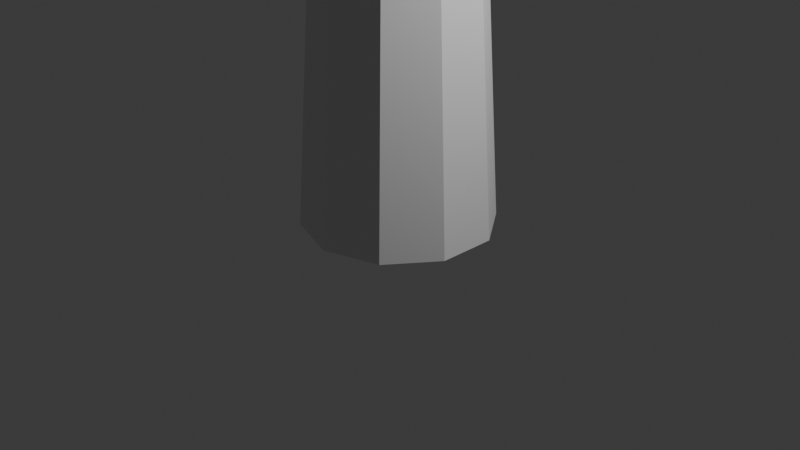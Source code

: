# Source: pepperminttreebase.blend  (saved by Blender 4.0.36; exported with 4.5.12 LTS)
import bpy
from mathutils import Matrix  # noqa: F401  (used for matrix-valued properties, if any)

bpy.ops.wm.read_factory_settings(use_empty=True)
scene = bpy.context.scene
scene.name = 'Scene'

# ---- collections
col_collection = bpy.data.collections.new('Collection'); scene.collection.children.link(col_collection)

# ---- materials (node trees are filled in below, after node groups)
mat_material_001 = bpy.data.materials.new('Material.001')
mat_material_001.use_transparent_shadow = False

# ---- material node trees
mat_material_001.use_nodes = True; mat_material_001.node_tree.nodes.clear()
_N = mat_material_001.node_tree.nodes; _L = mat_material_001.node_tree.links
n0 = _N.new('ShaderNodeBsdfPrincipled'); n0.name = 'Principled BSDF'; n0.location = (10, 300)
n0.inputs[3].default_value = 1.45
n1 = _N.new('ShaderNodeOutputMaterial'); n1.name = 'Material Output'; n1.location = (300, 300)
_L.new(n0.outputs[0], n1.inputs[0])
n1.is_active_output = True

# ---- world
world_world = bpy.data.worlds.new('World'); scene.world = world_world
world_world.use_nodes = True; world_world.node_tree.nodes.clear()
_N = world_world.node_tree.nodes; _L = world_world.node_tree.links
n0 = _N.new('ShaderNodeOutputWorld'); n0.name = 'World Output'; n0.location = (300, 300)
n1 = _N.new('ShaderNodeBackground'); n1.name = 'Background'; n1.location = (10, 300)
n1.inputs[0].default_value = (0.05088, 0.05088, 0.05088, 1.0)
_L.new(n1.outputs[0], n0.inputs[0])
n0.is_active_output = True
world_world.color = (0.05088, 0.05088, 0.05088)
world_world.use_sun_shadow = False
world_world.sun_shadow_jitter_overblur = 0.0

# ---- cameras
cam_camera = bpy.data.cameras.new('Camera')
cam_camera.clip_end = 100.0
cam_camera.ortho_scale = 7.314

# ---- lights
light_light = bpy.data.lights.new('Light', 'POINT')
light_light.transmission_factor = 0.0
light_light.use_soft_falloff = False
light_light.energy = 1000.0
light_light.shadow_soft_size = 0.1
light_light.shadow_maximum_resolution = 0.006
light_light.use_absolute_resolution = True

# ---- meshes
me_circle_003 = bpy.data.meshes.new('Circle.003')
me_circle_003.from_pydata([(0.0, 1.0, 0.0), (-0.5878, 0.809, 0.0), (-0.9511, 0.309, 0.0), (-0.9511, -0.309, 0.0), (-0.5878, -0.809, 0.0), (0.0, -1.0, 0.0), (0.5878, -0.809, 0.0), (0.9511, -0.309, 0.0), (0.9511, 0.309, 0.0), (0.5878, 0.809, 0.0), (0.3633, -0.118, 0.0), (-0.3633, 0.118, 0.0), (-0.3831, 0.5273, 5.457), (8.649e-10, 0.6518, 5.457), (-0.6199, 0.2014, 5.457), (-0.6199, -0.2014, 5.457), (-0.3831, -0.5273, 5.457), (8.649e-10, -0.6518, 5.457), (0.3831, -0.5273, 5.457), (0.6199, -0.2014, 5.457), (0.6199, 0.2014, 5.457), (0.3831, 0.5273, 5.457), (-0.5015, 0.3643, 8.395), (-0.1915, 0.5895, 8.395), (-0.3831, 0.5273, 8.395), (8.649e-10, 0.6518, 8.395), (-0.6199, 0.2014, 8.395), (-0.6199, -0.2014, 8.395), (-0.3831, -0.5273, 8.395), (8.649e-10, -0.6518, 8.395), (0.3831, -0.5273, 8.395), (0.6199, -0.2014, 8.395), (0.6199, 0.2014, 8.395), (0.3831, 0.5273, 8.395), (0.2368, -0.07693, 8.395), (-0.2368, 0.07693, 8.395), (-0.6199, 0.0, 8.395), (-0.5015, -0.3643, 8.395), (-0.1915, -0.5895, 8.395), (0.1915, -0.5895, 8.395), (0.5015, -0.3643, 8.395), (0.6199, 0.0, 8.395), (0.5015, 0.3643, 8.395), (0.1915, 0.5895, 8.395), (8.649e-10, 0.6518, 8.395), (0.4283, -0.1392, 8.395), (0.1184, -0.3643, 8.395), (-0.3831, 0.5273, 8.395), (-1.49e-08, 1.49e-08, 8.395), (-0.3099, -0.2252, 8.395), (-0.4283, 0.1392, 8.395), (-2.719, -5.733e-07, 12.66), (-0.5015, 0.3643, 8.395), (0.09577, 0.2948, 8.395), (-0.1915, 0.5895, 8.395), (-0.1915, -1.126, 11.22), (-0.3831, -1.063, 11.22), (0.1184, -0.9005, 11.22), (8.649e-10, -1.188, 11.22), (-1.49e-08, -0.5362, 11.22), (0.2368, -0.6131, 11.22), (-0.3099, -0.7613, 11.22), (-0.2368, -0.4592, 11.22), (-0.1915, -2.172, 12.98), (1.052, -0.5895, 10.06), (0.8607, -0.6518, 10.06), (1.362, -0.3643, 10.06), (1.244, -0.5273, 10.06), (1.289, -0.1392, 10.06), (1.481, -0.2014, 10.06), (0.9791, -0.3643, 10.06), (1.097, -0.07693, 10.06), (2.043, 0.05591, 14.32), (0.6199, 0.6908, 13.09), (0.6199, 0.4894, 13.09), (0.5015, 1.055, 13.09), (0.6199, 0.8922, 13.09), (0.1915, 1.28, 13.09), (0.3831, 1.218, 13.09), (8.649e-10, 0.6518, 8.395), (0.2368, 0.6139, 13.09), (0.4283, 0.5516, 13.09), (-1.49e-08, 0.6908, 13.09), (0.09577, 0.9856, 13.09), (-0.1915, 0.5895, 8.395), (-0.5015, 0.3643, 8.395), (-0.3831, 0.5273, 8.395), (-0.2368, 0.07693, 8.395), (-0.4283, 0.1392, 8.395), (-0.6199, 0.2014, 8.395), (0.1915, 0.5895, 8.395), (-1.49e-08, 1.49e-08, 8.395), (0.09577, 0.2948, 8.395), (0.6199, 0.6908, 13.09), (0.6199, 0.4894, 13.09), (0.5015, 1.055, 13.09), (0.6199, 0.8922, 13.09), (0.1915, 1.28, 13.09), (0.3831, 1.218, 13.09), (0.3099, 0.916, 13.09), (0.2368, 0.6139, 13.09), (0.4283, 0.5516, 13.09), (-1.49e-08, 0.6908, 13.09), (0.09577, 0.9856, 13.09), (1.311, -0.5479, 14.76), (-1.856, 0.2014, 11.68), (-0.2368, 0.07693, 8.395), (-0.4283, 0.1392, 8.395), (-0.6199, 0.2014, 8.395), (0.1915, 0.5895, 8.395), (-1.49e-08, 1.49e-08, 8.395), (-1.856, -4.413e-07, 11.68), (0.09577, 0.2948, 8.395), (-0.7164, 0.5895, 13.07), (-0.5249, 0.6518, 13.07), (-1.026, 0.3643, 13.07), (-0.908, 0.5273, 13.07), (-2.081, 1.498, 17.65), (-0.7616, 0.07693, 13.07), (-0.9532, 0.1392, 13.07), (-1.145, 0.2014, 13.07), (-0.3333, 0.5895, 13.07), (-0.5249, 6.428e-07, 13.07), (-2.129, 1.482, 17.65), (-0.4291, 0.2948, 13.07), (-1.737, -0.3643, 11.68), (-1.856, -0.2014, 11.68), (-1.546, -0.2252, 11.68), (-1.619, -0.5273, 11.68), (-1.664, 0.1392, 11.68), (-1.473, 0.07693, 11.68), (-2.719, 0.2014, 12.66), (-2.601, -0.3643, 12.66), (-2.719, -0.2014, 12.66), (-2.409, -0.2252, 12.66), (-2.483, -0.5273, 12.66), (-2.528, 0.1392, 12.66), (-2.336, 0.07693, 12.66), (-2.564, -0.1126, 12.66), (-2.601, -0.3643, 12.66), (-2.719, -0.2014, 12.66), (-2.409, -0.2252, 12.66), (-2.483, -0.5273, 12.66), (-2.719, -5.733e-07, 12.66), (-2.564, -0.1126, 12.66), (-2.589, -0.2796, 13.88), (-2.627, -0.2264, 13.88), (-2.526, -0.2341, 13.88), (-2.55, -0.3329, 13.88), (-2.627, -0.1605, 13.88), (-2.577, -0.1973, 13.88), (-2.576, 0.01103, 13.79), (-2.576, 0.04528, 13.79), (-2.543, 0.03469, 13.79), (-2.51, 0.02411, 13.79), (-2.523, -0.02726, 13.79), (-2.549, -0.008115, 13.79), (-0.1915, -1.126, 11.22), (-0.3831, -1.063, 11.22), (0.1184, -0.9005, 11.22), (8.649e-10, -1.188, 11.22), (-1.49e-08, -0.5362, 11.22), (0.2368, -0.6131, 11.22), (-0.3099, -0.7613, 11.22), (-0.2368, -0.4592, 11.22), (-0.1164, -2.752, 13.77), (-0.3831, -2.11, 12.98), (0.1184, -1.947, 12.98), (8.649e-10, -2.234, 12.98), (-1.49e-08, -1.583, 12.98), (0.2368, -1.66, 12.98), (-0.3099, -1.808, 12.98), (-0.2368, -1.506, 12.98), (0.1915, 1.28, 13.09), (-0.1576, -2.739, 13.77), (-0.04971, -2.704, 13.77), (-0.07517, -2.766, 13.77), (-0.07517, -2.625, 13.77), (-0.02424, -2.642, 13.77), (-0.1418, -2.674, 13.77), (-0.1261, -2.609, 13.77), (-0.09577, -2.689, 13.77), (0.3831, 1.218, 13.09), (0.3099, 0.916, 13.09), (0.2368, 0.6139, 13.09), (-1.49e-08, 0.6908, 13.09), (0.09577, 0.9856, 13.09), (-0.2871, 2.115, 14.35), (-0.09551, 2.052, 14.35), (-0.1687, 1.75, 14.35), (-0.2418, 1.448, 14.35), (-0.4786, 1.525, 14.35), (-0.3828, 1.82, 14.35), (-0.2779, 1.848, 15.68), (-0.2415, 1.836, 15.68), (-0.2554, 1.779, 15.68), (-0.2693, 1.721, 15.68), (-0.3142, 1.736, 15.68), (-0.2961, 1.792, 15.68), (0.8604, -0.1285, 14.12), (0.8604, -0.3299, 14.12), (0.742, 0.2358, 14.12), (0.8604, 0.07289, 14.12), (0.5504, 0.09667, 14.12), (0.4773, -0.2054, 14.12), (0.6688, -0.2677, 14.12), (0.6236, 0.3988, 14.12), (-0.7164, 1.533, 16.15), (1.311, -0.598, 14.76), (1.282, -0.4573, 14.76), (1.311, -0.4978, 14.76), (1.234, -0.4919, 14.76), (1.216, -0.567, 14.76), (1.263, -0.5825, 14.76), (1.252, -0.4167, 14.76), (1.273, -0.5199, 14.76), (-0.5249, 1.596, 16.15), (-1.026, 1.308, 16.15), (-0.908, 1.471, 16.15), (0.8607, -0.6518, 13.19), (-0.7616, 1.021, 16.15), (-0.9532, 1.083, 16.15), (-1.145, 1.145, 16.15), (-0.3333, 1.533, 16.15), (-0.5249, 0.9438, 16.15), (1.052, -0.5895, 13.19), (-0.4291, 1.239, 16.15), (-2.208, 1.425, 17.65), (-2.178, 1.466, 17.65), (-2.111, 1.425, 17.65), (-2.141, 1.352, 17.65), (-2.189, 1.368, 17.65), (-2.238, 1.384, 17.65), (-2.032, 1.482, 17.65), (-2.081, 1.333, 17.65), (-2.159, 1.425, 17.65), (-2.057, 1.407, 17.65), (1.362, -0.3643, 13.19), (1.244, -0.5273, 13.19), (1.289, -0.1392, 13.19), (1.481, -0.2014, 13.19), (0.9791, -0.3643, 13.19), (1.097, -0.07693, 13.19), (1.948, 0.02499, 14.32), (2.197, 0.1678, 14.32), (2.138, 0.08682, 14.32), (2.161, 0.2796, 14.32), (2.256, 0.2487, 14.32), (2.007, 0.1678, 14.32), (2.066, 0.3105, 14.32), (2.102, 0.1678, 14.32)], [], [(9, 8, 7, 10), (10, 7, 6, 5), (0, 9, 10, 11), (11, 10, 5, 4), (1, 0, 11, 2), (2, 11, 4, 3), (19, 20, 32, 41, 31), (13, 12, 24, 23, 25), (15, 16, 28, 37, 27), (18, 19, 31, 40, 30), (21, 13, 25, 43, 33), (14, 15, 27, 36, 26), (2, 3, 15, 14), (9, 0, 13, 21), (6, 7, 19, 18), (3, 4, 16, 15), (0, 1, 12, 13), (7, 8, 20, 19), (4, 5, 17, 16), (1, 2, 14, 12), (8, 9, 21, 20), (5, 6, 18, 17), (42, 33, 78, 75), (31, 45, 68, 69), (34, 45, 81, 80), (48, 35, 62, 59), (50, 35, 87, 88), (28, 49, 127, 128), (16, 17, 29, 38, 28), (12, 14, 26, 22, 24), (20, 21, 33, 42, 32), (17, 18, 30, 39, 29), (37, 28, 128, 125), (27, 37, 125, 126), (50, 26, 105, 129), (24, 22, 85, 86), (81, 74, 94, 101), (77, 83, 103, 97), (34, 48, 59, 60), (38, 29, 58, 55), (35, 49, 61, 62), (48, 34, 80, 82), (48, 53, 92, 91), (25, 23, 54, 44), (40, 31, 69, 66), (30, 40, 66, 67), (34, 46, 70, 71), (31, 41, 73, 74), (43, 53, 83, 77), (41, 32, 76, 73), (60, 59, 161, 162), (55, 58, 160, 157), (59, 62, 164, 161), (58, 57, 159, 160), (29, 46, 57, 58), (46, 34, 60, 57), (28, 38, 55, 56), (49, 28, 56, 61), (65, 64, 225, 219), (69, 68, 239, 240), (64, 67, 238, 225), (68, 71, 242, 239), (45, 34, 71, 68), (29, 39, 64, 65), (39, 30, 67, 64), (46, 29, 65, 70), (43, 25, 44, 90), (53, 43, 90, 92), (26, 50, 88, 89), (78, 77, 97, 98), (22, 26, 89, 85), (80, 81, 101, 100), (45, 31, 74, 81), (53, 48, 82, 83), (32, 42, 75, 76), (33, 43, 77, 78), (44, 54, 84, 79), (88, 87, 106, 107), (90, 44, 79, 109), (91, 92, 112, 110), (89, 88, 107, 108), (85, 89, 108, 52), (94, 93, 199, 200), (100, 99, 183, 184), (102, 100, 184, 185), (101, 94, 200, 205), (93, 96, 202, 199), (98, 99, 203, 206), (83, 82, 102, 103), (82, 80, 100, 102), (73, 76, 96, 93), (75, 78, 98, 95), (74, 73, 93, 94), (35, 48, 91, 87), (76, 75, 95, 96), (23, 24, 86, 54), (79, 84, 113, 114), (107, 106, 118, 119), (109, 79, 114, 121), (110, 112, 124, 122), (108, 107, 119, 120), (52, 108, 120, 115), (54, 86, 47, 84), (86, 85, 52, 47), (87, 91, 110, 106), (92, 90, 109, 112), (124, 121, 223, 226), (118, 122, 224, 220), (116, 115, 217, 218), (113, 116, 218, 207), (114, 113, 207, 216), (119, 118, 220, 221), (84, 47, 116, 113), (47, 52, 115, 116), (106, 110, 122, 118), (112, 109, 121, 124), (105, 111, 51, 131), (128, 127, 134, 135), (111, 126, 133, 51), (127, 130, 137, 134), (49, 35, 130, 127), (26, 36, 111, 105), (36, 27, 126, 111), (35, 50, 129, 130), (138, 51, 143, 144), (137, 136, 153, 154), (136, 131, 152, 153), (135, 134, 141, 142), (129, 105, 131, 136), (125, 128, 135, 132), (130, 129, 136, 137), (126, 125, 132, 133), (143, 140, 146, 149), (141, 144, 150, 147), (132, 135, 142, 139), (133, 132, 139, 140), (134, 138, 144, 141), (51, 133, 140, 143), (150, 145, 148, 147), (149, 146, 145, 150), (140, 139, 145, 146), (144, 143, 149, 150), (139, 142, 148, 145), (142, 141, 147, 148), (153, 156, 155, 154), (152, 151, 156, 153), (138, 134, 155, 156), (134, 137, 154, 155), (131, 51, 151, 152), (51, 138, 156, 151), (158, 157, 63, 166), (162, 161, 169, 170), (157, 160, 168, 63), (161, 164, 172, 169), (56, 55, 157, 158), (62, 61, 163, 164), (57, 60, 162, 159), (61, 56, 158, 163), (169, 172, 180, 177), (168, 167, 175, 176), (171, 166, 174, 179), (167, 170, 178, 175), (164, 163, 171, 172), (159, 162, 170, 167), (163, 158, 166, 171), (160, 159, 167, 168), (181, 165, 176, 175), (177, 181, 175, 178), (180, 179, 181, 177), (179, 174, 165, 181), (63, 168, 176, 165), (170, 169, 177, 178), (166, 63, 165, 174), (172, 171, 179, 180), (185, 184, 190, 191), (186, 185, 191, 192), (103, 102, 185, 186), (99, 98, 182, 183), (98, 97, 173, 182), (97, 103, 186, 173), (189, 188, 194, 195), (187, 192, 198, 193), (182, 173, 187, 188), (173, 186, 192, 187), (183, 182, 188, 189), (184, 183, 189, 190), (198, 197, 196, 195), (193, 198, 195, 194), (190, 189, 195, 196), (192, 191, 197, 198), (191, 190, 196, 197), (188, 187, 193, 194), (204, 205, 213, 212), (200, 199, 104, 208), (203, 204, 212, 211), (199, 202, 210, 104), (100, 101, 205, 204), (95, 98, 206, 201), (99, 100, 204, 203), (96, 95, 201, 202), (215, 213, 208, 104), (209, 215, 104, 210), (214, 211, 215, 209), (211, 212, 213, 215), (201, 206, 214, 209), (205, 200, 208, 213), (202, 201, 209, 210), (206, 203, 211, 214), (226, 223, 233, 236), (220, 224, 234, 230), (218, 217, 227, 228), (207, 218, 228, 123), (216, 207, 123, 117), (221, 220, 230, 231), (115, 120, 222, 217), (120, 119, 221, 222), (122, 124, 226, 224), (121, 114, 216, 223), (235, 231, 230, 229), (123, 235, 229, 117), (228, 227, 235, 123), (227, 232, 231, 235), (117, 229, 236, 233), (229, 230, 234, 236), (217, 222, 232, 227), (222, 221, 231, 232), (224, 226, 236, 234), (223, 216, 117, 233), (238, 237, 244, 245), (241, 219, 243, 248), (237, 240, 247, 244), (242, 241, 248, 249), (71, 70, 241, 242), (66, 69, 240, 237), (70, 65, 219, 241), (67, 66, 237, 238), (250, 72, 245, 244), (246, 250, 244, 247), (249, 248, 250, 246), (248, 243, 72, 250), (239, 242, 249, 246), (225, 238, 245, 72), (240, 239, 246, 247), (219, 225, 72, 243)])
_uv = me_circle_003.uv_layers.new(name='UVMap')
_uv.uv.foreach_set('vector', [0.0, 0.0, 0.0, 0.0, 0.0, 0.0, 0.0, 0.0, 0.0, 0.0, 0.0, 0.0, 0.0, 0.0, 0.0, 0.0, 0.0, 0.0, 0.0, 0.0, 0.0, 0.0, 0.0, 0.0, 0.0, 0.0, 0.0, 0.0, 0.0, 0.0, 0.0, 0.0, 0.0, 0.0, 0.0, 0.0, 0.0, 0.0, 0.0, 0.0, 0.0, 0.0, 0.0, 0.0, 0.0, 0.0, 0.0, 0.0, 0.0, 0.0, 0.0, 0.0, 0.0, 0.0, 0.0, 0.0, 0.0, 0.0, 0.0, 0.0, 0.0, 0.0, 0.0, 0.0, 0.0, 0.0, 0.0, 0.0, 0.0, 0.0, 0.0, 0.0, 0.0, 0.0, 0.0, 0.0, 0.0, 0.0, 0.0, 0.0, 0.0, 0.0, 0.0, 0.0, 0.0, 0.0, 0.0, 0.0, 0.0, 0.0, 0.0, 0.0, 0.0, 0.0, 0.0, 0.0, 0.0, 0.0, 0.0, 0.0, 0.0, 0.0, 0.0, 0.0, 0.0, 0.0, 0.0, 0.0, 0.0, 0.0, 0.0, 0.0, 0.0, 0.0, 0.0, 0.0, 0.0, 0.0, 0.0, 0.0, 0.0, 0.0, 0.0, 0.0, 0.0, 0.0, 0.0, 0.0, 0.0, 0.0, 0.0, 0.0, 0.0, 0.0, 0.0, 0.0, 0.0, 0.0, 0.0, 0.0, 0.0, 0.0, 0.0, 0.0, 0.0, 0.0, 0.0, 0.0, 0.0, 0.0, 0.0, 0.0, 0.0, 0.0, 0.0, 0.0, 0.0, 0.0, 0.0, 0.0, 0.0, 0.0, 0.0, 0.0, 0.0, 0.0, 0.0, 0.0, 0.0, 0.0, 0.0, 0.0, 0.0, 0.0, 0.0, 0.0, 0.0, 0.0, 0.0, 0.0, 0.0, 0.0, 0.0, 0.0, 0.0, 0.0, 0.0, 0.0, 0.0, 0.0, 0.0, 0.0, 0.0, 0.0, 0.0, 0.0, 0.0, 0.0, 0.0, 0.0, 0.0, 0.0, 0.0, 0.0, 0.0, 0.0, 0.0, 0.0, 0.0, 0.0, 0.0, 0.0, 0.0, 0.0, 0.0, 0.0, 0.0, 0.0, 0.0, 0.0, 0.0, 0.0, 0.0, 0.0, 0.0, 0.0, 0.0, 0.0, 0.0, 0.0, 0.0, 0.0, 0.0, 0.0, 0.0, 0.0, 0.0, 0.0, 0.0, 0.0, 0.0, 0.0, 0.0, 0.0, 0.0, 0.0, 0.0, 0.0, 0.0, 0.0, 0.0, 0.0, 0.0, 0.0, 0.0, 0.0, 0.0, 0.0, 0.0, 0.0, 0.0, 0.0, 0.0, 0.0, 0.0, 0.0, 0.0, 0.0, 0.0, 0.0, 0.0, 0.0, 0.0, 0.0, 0.0, 0.0, 0.0, 0.0, 0.0, 0.0, 0.0, 0.0, 0.0, 0.0, 0.0, 0.0, 0.0, 0.0, 0.0, 0.0, 0.0, 0.0, 0.0, 0.0, 0.0, 0.0, 0.0, 0.0, 0.0, 0.0, 0.0, 0.0, 0.0, 0.0, 0.0, 0.0, 0.0, 0.0, 0.0, 0.0, 0.0, 0.0, 0.0, 0.0, 0.0, 0.0, 0.0, 0.0, 0.0, 0.0, 0.0, 0.0, 0.0, 0.0, 0.0, 0.0, 0.0, 0.0, 0.0, 0.0, 0.0, 0.0, 0.0, 0.0, 0.0, 0.0, 0.0, 0.0, 0.0, 0.0, 0.0, 0.0, 0.0, 0.0, 0.0, 0.0, 0.0, 0.0, 0.0, 0.0, 0.0, 0.0, 0.0, 0.0, 0.0, 0.0, 0.0, 0.0, 0.0, 0.0, 0.0, 0.0, 0.0, 0.0, 0.0, 0.0, 0.0, 0.0, 0.0, 0.0, 0.0, 0.0, 0.0, 0.0, 0.0, 0.0, 0.0, 0.0, 0.0, 0.0, 0.0, 0.0, 0.0, 0.0, 0.0, 0.0, 0.0, 0.0, 0.0, 0.0, 0.0, 0.0, 0.0, 0.0, 0.0, 0.0, 0.0, 0.0, 0.0, 0.0, 0.0, 0.0, 0.0, 0.0, 0.0, 0.0, 0.0, 0.0, 0.0, 0.0, 0.0, 0.0, 0.0, 0.0, 0.0, 0.0, 0.0, 0.0, 0.0, 0.0, 0.0, 0.0, 0.0, 0.0, 0.0, 0.0, 0.0, 0.0, 0.0, 0.0, 0.0, 0.0, 0.0, 0.0, 0.0, 0.0, 0.0, 0.0, 0.0, 0.0, 0.0, 0.0, 0.0, 0.0, 0.0, 0.0, 0.0, 0.0, 0.0, 0.0, 0.0, 0.0, 0.0, 0.0, 0.0, 0.0, 0.0, 0.0, 0.0, 0.0, 0.0, 0.0, 0.0, 0.0, 0.0, 0.0, 0.0, 0.0, 0.0, 0.0, 0.0, 0.0, 0.0, 0.0, 0.0, 0.0, 0.0, 0.0, 0.0, 0.0, 0.0, 0.0, 0.0, 0.0, 0.0, 0.0, 0.0, 0.0, 0.0, 0.0, 0.0, 0.0, 0.0, 0.0, 0.0, 0.0, 0.0, 0.0, 0.0, 0.0, 0.0, 0.0, 0.0, 0.0, 0.0, 0.0, 0.0, 0.0, 0.0, 0.0, 0.0, 0.0, 0.0, 0.0, 0.0, 0.0, 0.0, 0.0, 0.0, 0.0, 0.0, 0.0, 0.0, 0.0, 0.0, 0.0, 0.0, 0.0, 0.0, 0.0, 0.0, 0.0, 0.0, 0.0, 0.0, 0.0, 0.0, 0.0, 0.0, 0.0, 0.0, 0.0, 0.0, 0.0, 0.0, 0.0, 0.0, 0.0, 0.0, 0.0, 0.0, 0.0, 0.0, 0.0, 0.0, 0.0, 0.0, 0.0, 0.0, 0.0, 0.0, 0.0, 0.0, 0.0, 0.0, 0.0, 0.0, 0.0, 0.0, 0.0, 0.0, 0.0, 0.0, 0.0, 0.0, 0.0, 0.0, 0.0, 0.0, 0.0, 0.0, 0.0, 0.0, 0.0, 0.0, 0.0, 0.0, 0.0, 0.0, 0.0, 0.0, 0.0, 0.0, 0.0, 0.0, 0.0, 0.0, 0.0, 0.0, 0.0, 0.0, 0.0, 0.0, 0.0, 0.0, 0.0, 0.0, 0.0, 0.0, 0.0, 0.0, 0.0, 0.0, 0.0, 0.0, 0.0, 0.0, 0.0, 0.0, 0.0, 0.0, 0.0, 0.0, 0.0, 0.0, 0.0, 0.0, 0.0, 0.0, 0.0, 0.0, 0.0, 0.0, 0.0, 0.0, 0.0, 0.0, 0.0, 0.0, 0.0, 0.0, 0.0, 0.0, 0.0, 0.0, 0.0, 0.0, 0.0, 0.0, 0.0, 0.0, 0.0, 0.0, 0.0, 0.0, 0.0, 0.0, 0.0, 0.0, 0.0, 0.0, 0.0, 0.0, 0.0, 0.0, 0.0, 0.0, 0.0, 0.0, 0.0, 0.0, 0.0, 0.0, 0.0, 0.0, 0.0, 0.0, 0.0, 0.0, 0.0, 0.0, 0.0, 0.0, 0.0, 0.0, 0.0, 0.0, 0.0, 0.0, 0.0, 0.0, 0.0, 0.0, 0.0, 0.0, 0.0, 0.0, 0.0, 0.0, 0.0, 0.0, 0.0, 0.0, 0.0, 0.0, 0.0, 0.0, 0.0, 0.0, 0.0, 0.0, 0.0, 0.0, 0.0, 0.0, 0.0, 0.0, 0.0, 0.0, 0.0, 0.0, 0.0, 0.0, 0.0, 0.0, 0.0, 0.0, 0.0, 0.0, 0.0, 0.0, 0.0, 0.0, 0.0, 0.0, 0.0, 0.0, 0.0, 0.0, 0.0, 0.0, 0.0, 0.0, 0.0, 0.0, 0.0, 0.0, 0.0, 0.0, 0.0, 0.0, 0.0, 0.0, 0.0, 0.0, 0.0, 0.0, 0.0, 0.0, 0.0, 0.0, 0.0, 0.0, 0.0, 0.0, 0.0, 0.0, 0.0, 0.0, 0.0, 0.0, 0.0, 0.0, 0.0, 0.0, 0.0, 0.0, 0.0, 0.0, 0.0, 0.0, 0.0, 0.0, 0.0, 0.0, 0.0, 0.0, 0.0, 0.0, 0.0, 0.0, 0.0, 0.0, 0.0, 0.0, 0.0, 0.0, 0.0, 0.0, 0.0, 0.0, 0.0, 0.0, 0.0, 0.0, 0.0, 0.0, 0.0, 0.0, 0.0, 0.0, 0.0, 0.0, 0.0, 0.0, 0.0, 0.0, 0.0, 0.0, 0.0, 0.0, 0.0, 0.0, 0.0, 0.0, 0.0, 0.0, 0.0, 0.0, 0.0, 0.0, 0.0, 0.0, 0.0, 0.0, 0.0, 0.0, 0.0, 0.0, 0.0, 0.0, 0.0, 0.0, 0.0, 0.0, 0.0, 0.0, 0.0, 0.0, 0.0, 0.0, 0.0, 0.0, 0.0, 0.0, 0.0, 0.0, 0.0, 0.0, 0.0, 0.0, 0.0, 0.0, 0.0, 0.0, 0.0, 0.0, 0.0, 0.0, 0.0, 0.0, 0.0, 0.0, 0.0, 0.0, 0.0, 0.0, 0.0, 0.0, 0.0, 0.0, 0.0, 0.0, 0.0, 0.0, 0.0, 0.0, 0.0, 0.0, 0.0, 0.0, 0.0, 0.0, 0.0, 0.0, 0.0, 0.0, 0.0, 0.0, 0.0, 0.0, 0.0, 0.0, 0.0, 0.0, 0.0, 0.0, 0.0, 0.0, 0.0, 0.0, 0.0, 0.0, 0.0, 0.0, 0.0, 0.0, 0.0, 0.0, 0.0, 0.0, 0.0, 0.0, 0.0, 0.0, 0.0, 0.0, 0.0, 0.0, 0.0, 0.0, 0.0, 0.0, 0.0, 0.0, 0.0, 0.0, 0.0, 0.0, 0.0, 0.0, 0.0, 0.0, 0.0, 0.0, 0.0, 0.0, 0.0, 0.0, 0.0, 0.0, 0.0, 0.0, 0.0, 0.0, 0.0, 0.0, 0.0, 0.0, 0.0, 0.0, 0.0, 0.0, 0.0, 0.0, 0.0, 0.0, 0.0, 0.0, 0.0, 0.0, 0.0, 0.0, 0.0, 0.0, 0.0, 0.0, 0.0, 0.0, 0.0, 0.0, 0.0, 0.0, 0.0, 0.0, 0.0, 0.0, 0.0, 0.0, 0.0, 0.0, 0.0, 0.0, 0.0, 0.0, 0.0, 0.0, 0.0, 0.0, 0.0, 0.0, 0.0, 0.0, 0.0, 0.0, 0.0, 0.0, 0.0, 0.0, 0.0, 0.0, 0.0, 0.0, 0.0, 0.0, 0.0, 0.0, 0.0, 0.0, 0.0, 0.0, 0.0, 0.0, 0.0, 0.0, 0.0, 0.0, 0.0, 0.0, 0.0, 0.0, 0.0, 0.0, 0.0, 0.0, 0.0, 0.0, 0.0, 0.0, 0.0, 0.0, 0.0, 0.0, 0.0, 0.0, 0.0, 0.0, 0.0, 0.0, 0.0, 0.0, 0.0, 0.0, 0.0, 0.0, 0.0, 0.0, 0.0, 0.0, 0.0, 0.0, 0.0, 0.0, 0.0, 0.0, 0.0, 0.0, 0.0, 0.0, 0.0, 0.0, 0.0, 0.0, 0.0, 0.0, 0.0, 0.0, 0.0, 0.0, 0.0, 0.0, 0.0, 0.0, 0.0, 0.0, 0.0, 0.0, 0.0, 0.0, 0.0, 0.0, 0.0, 0.0, 0.0, 0.0, 0.0, 0.0, 0.0, 0.0, 0.0, 0.0, 0.0, 0.0, 0.0, 0.0, 0.0, 0.0, 0.0, 0.0, 0.0, 0.0, 0.0, 0.0, 0.0, 0.0, 0.0, 0.0, 0.0, 0.0, 0.0, 0.0, 0.0, 0.0, 0.0, 0.0, 0.0, 0.0, 0.0, 0.0, 0.0, 0.0, 0.0, 0.0, 0.0, 0.0, 0.0, 0.0, 0.0, 0.0, 0.0, 0.0, 0.0, 0.0, 0.0, 0.0, 0.0, 0.0, 0.0, 0.0, 0.0, 0.0, 0.0, 0.0, 0.0, 0.0, 0.0, 0.0, 0.0, 0.0, 0.0, 0.0, 0.0, 0.0, 0.0, 0.0, 0.0, 0.0, 0.0, 0.0, 0.0, 0.0, 0.0, 0.0, 0.0, 0.0, 0.0, 0.0, 0.0, 0.0, 0.0, 0.0, 0.0, 0.0, 0.0, 0.0, 0.0, 0.0, 0.0, 0.0, 0.0, 0.0, 0.0, 0.0, 0.0, 0.0, 0.0, 0.0, 0.0, 0.0, 0.0, 0.0, 0.0, 0.0, 0.0, 0.0, 0.0, 0.0, 0.0, 0.0, 0.0, 0.0, 0.0, 0.0, 0.0, 0.0, 0.0, 0.0, 0.0, 0.0, 0.0, 0.0, 0.0, 0.0, 0.0, 0.0, 0.0, 0.0, 0.0, 0.0, 0.0, 0.0, 0.0, 0.0, 0.0, 0.0, 0.0, 0.0, 0.0, 0.0, 0.0, 0.0, 0.0, 0.0, 0.0, 0.0, 0.0, 0.0, 0.0, 0.0, 0.0, 0.0, 0.0, 0.0, 0.0, 0.0, 0.0, 0.0, 0.0, 0.0, 0.0, 0.0, 0.0, 0.0, 0.0, 0.0, 0.0, 0.0, 0.0, 0.0, 0.0, 0.0, 0.0, 0.0, 0.0, 0.0, 0.0, 0.0, 0.0, 0.0, 0.0, 0.0, 0.0, 0.0, 0.0, 0.0, 0.0, 0.0, 0.0, 0.0, 0.0, 0.0, 0.0, 0.0, 0.0, 0.0, 0.0, 0.0, 0.0, 0.0, 0.0, 0.0, 0.0, 0.0, 0.0, 0.0, 0.0, 0.0, 0.0, 0.0, 0.0, 0.0, 0.0, 0.0, 0.0, 0.0, 0.0, 0.0, 0.0, 0.0, 0.0, 0.0, 0.0, 0.0, 0.0, 0.0, 0.0, 0.0, 0.0, 0.0, 0.0, 0.0, 0.0, 0.0, 0.0, 0.0, 0.0, 0.0, 0.0, 0.0, 0.0, 0.0, 0.0, 0.0, 0.0, 0.0, 0.0, 0.0, 0.0, 0.0, 0.0, 0.0, 0.0, 0.0, 0.0, 0.0, 0.0, 0.0, 0.0, 0.0, 0.0, 0.0, 0.0, 0.0, 0.0, 0.0, 0.0, 0.0, 0.0, 0.0, 0.0, 0.0, 0.0, 0.0, 0.0, 0.0, 0.0, 0.0, 0.0, 0.0, 0.0, 0.0, 0.0, 0.0, 0.0, 0.0, 0.0, 0.0, 0.0, 0.0, 0.0, 0.0, 0.0, 0.0, 0.0, 0.0, 0.0, 0.0, 0.0, 0.0, 0.0, 0.0, 0.0, 0.0, 0.0, 0.0, 0.0, 0.0, 0.0, 0.0, 0.0, 0.0, 0.0, 0.0, 0.0, 0.0, 0.0, 0.0, 0.0, 0.0, 0.0, 0.0, 0.0, 0.0, 0.0, 0.0, 0.0, 0.0, 0.0, 0.0, 0.0, 0.0, 0.0, 0.0, 0.0, 0.0, 0.0, 0.0, 0.0, 0.0, 0.0, 0.0, 0.0, 0.0, 0.0, 0.0, 0.0, 0.0, 0.0, 0.0, 0.0, 0.0, 0.0, 0.0, 0.0, 0.0, 0.0, 0.0, 0.0, 0.0, 0.0, 0.0, 0.0, 0.0, 0.0, 0.0, 0.0, 0.0, 0.0, 0.0, 0.0, 0.0, 0.0, 0.0, 0.0, 0.0, 0.0, 0.0, 0.0, 0.0, 0.0, 0.0, 0.0, 0.0, 0.0, 0.0, 0.0, 0.0, 0.0, 0.0, 0.0, 0.0, 0.0, 0.0, 0.0, 0.0, 0.0, 0.0, 0.0, 0.0, 0.0, 0.0, 0.0, 0.0, 0.0, 0.0, 0.0, 0.0, 0.0, 0.0, 0.0, 0.0, 0.0, 0.0, 0.0, 0.0, 0.0, 0.0, 0.0, 0.0, 0.0, 0.0, 0.0, 0.0, 0.0, 0.0, 0.0, 0.0, 0.0, 0.0, 0.0, 0.0, 0.0, 0.0, 0.0, 0.0, 0.0, 0.0, 0.0, 0.0, 0.0, 0.0, 0.0, 0.0, 0.0, 0.0, 0.0, 0.0, 0.0, 0.0, 0.0, 0.0, 0.0, 0.0, 0.0, 0.0, 0.0, 0.0, 0.0, 0.0, 0.0, 0.0, 0.0, 0.0, 0.0, 0.0, 0.0, 0.0, 0.0, 0.0, 0.0, 0.0, 0.0, 0.0, 0.0, 0.0, 0.0, 0.0, 0.0, 0.0, 0.0, 0.0, 0.0, 0.0, 0.0, 0.0, 0.0, 0.0, 0.0, 0.0, 0.0, 0.0, 0.0, 0.0, 0.0, 0.0, 0.0, 0.0, 0.0, 0.0, 0.0, 0.0, 0.0, 0.0, 0.0, 0.0, 0.0, 0.0, 0.0, 0.0, 0.0, 0.0, 0.0, 0.0, 0.0, 0.0, 0.0, 0.0, 0.0, 0.0, 0.0, 0.0, 0.0, 0.0, 0.0, 0.0, 0.0, 0.0, 0.0, 0.0, 0.0, 0.0, 0.0, 0.0, 0.0, 0.0, 0.0, 0.0, 0.0, 0.0, 0.0, 0.0, 0.0, 0.0, 0.0, 0.0, 0.0, 0.0, 0.0, 0.0, 0.0, 0.0, 0.0, 0.0, 0.0, 0.0, 0.0, 0.0, 0.0, 0.0, 0.0, 0.0, 0.0, 0.0, 0.0, 0.0, 0.0, 0.0, 0.0, 0.0, 0.0, 0.0, 0.0, 0.0, 0.0, 0.0, 0.0, 0.0, 0.0, 0.0, 0.0, 0.0, 0.0, 0.0, 0.0, 0.0, 0.0, 0.0, 0.0, 0.0, 0.0, 0.0, 0.0, 0.0, 0.0, 0.0, 0.0, 0.0, 0.0, 0.0, 0.0, 0.0, 0.0, 0.0, 0.0, 0.0, 0.0, 0.0, 0.0, 0.0, 0.0, 0.0, 0.0, 0.0, 0.0, 0.0, 0.0, 0.0, 0.0, 0.0, 0.0, 0.0, 0.0, 0.0, 0.0, 0.0, 0.0, 0.0, 0.0, 0.0, 0.0, 0.0, 0.0, 0.0, 0.0, 0.0, 0.0, 0.0, 0.0, 0.0, 0.0, 0.0, 0.0, 0.0, 0.0, 0.0, 0.0, 0.0, 0.0, 0.0, 0.0, 0.0, 0.0, 0.0, 0.0, 0.0, 0.0, 0.0, 0.0, 0.0, 0.0, 0.0, 0.0, 0.0, 0.0, 0.0, 0.0, 0.0, 0.0, 0.0, 0.0, 0.0, 0.0, 0.0, 0.0, 0.0, 0.0, 0.0, 0.0, 0.0, 0.0, 0.0, 0.0, 0.0, 0.0, 0.0, 0.0, 0.0, 0.0, 0.0, 0.0, 0.0, 0.0, 0.0, 0.0, 0.0, 0.0, 0.0, 0.0, 0.0, 0.0, 0.0, 0.0, 0.0, 0.0, 0.0, 0.0, 0.0, 0.0, 0.0, 0.0, 0.0, 0.0, 0.0, 0.0, 0.0, 0.0, 0.0, 0.0, 0.0, 0.0, 0.0, 0.0, 0.0, 0.0, 0.0, 0.0, 0.0, 0.0, 0.0, 0.0, 0.0, 0.0, 0.0, 0.0, 0.0, 0.0, 0.0, 0.0, 0.0, 0.0, 0.0, 0.0, 0.0, 0.0, 0.0, 0.0, 0.0, 0.0, 0.0, 0.0, 0.0, 0.0, 0.0, 0.0, 0.0, 0.0, 0.0, 0.0, 0.0, 0.0, 0.0, 0.0, 0.0, 0.0, 0.0, 0.0, 0.0, 0.0, 0.0, 0.0, 0.0, 0.0, 0.0, 0.0, 0.0, 0.0, 0.0, 0.0, 0.0, 0.0, 0.0, 0.0, 0.0, 0.0, 0.0, 0.0, 0.0, 0.0, 0.0, 0.0, 0.0, 0.0, 0.0, 0.0, 0.0, 0.0, 0.0, 0.0, 0.0, 0.0, 0.0, 0.0, 0.0, 0.0, 0.0, 0.0, 0.0, 0.0, 0.0, 0.0, 0.0, 0.0, 0.0, 0.0, 0.0, 0.0, 0.0, 0.0, 0.0, 0.0, 0.0, 0.0, 0.0, 0.0, 0.0, 0.0, 0.0, 0.0, 0.0, 0.0, 0.0, 0.0, 0.0, 0.0, 0.0, 0.0, 0.0, 0.0, 0.0, 0.0, 0.0, 0.0, 0.0, 0.0, 0.0, 0.0, 0.0, 0.0, 0.0, 0.0, 0.0, 0.0, 0.0, 0.0, 0.0, 0.0, 0.0, 0.0, 0.0, 0.0, 0.0, 0.0, 0.0, 0.0, 0.0, 0.0, 0.0, 0.0, 0.0, 0.0, 0.0, 0.0])
me_circle_003.materials.append(mat_material_001)
me_circle_003.update()

# ---- objects
ob_light = bpy.data.objects.new('Light', light_light)
ob_camera = bpy.data.objects.new('Camera', cam_camera)
ob_circle = bpy.data.objects.new('Circle', me_circle_003)

# ---- transforms, parenting, visibility, modifiers, constraints
ob_light.location = (4.076, 1.005, 5.904)
ob_light.rotation_euler = (0.6503, 0.05522, 1.866)
ob_light.lock_rotations_4d = False
ob_light.empty_display_type = 'ARROWS'
ob_light.color = (0.0, 0.0, 0.0, 0.0)
ob_light.lineart.crease_threshold = 0.0
ob_camera.location = (7.359, -6.926, 4.958)
ob_camera.rotation_euler = (1.109, 0.0, 0.8149)
ob_camera.lock_rotations_4d = False
ob_camera.empty_display_type = 'ARROWS'
ob_camera.color = (0.0, 0.0, 0.0, 0.0)
ob_camera.display_type = 'WIRE'
ob_camera.lineart.crease_threshold = 0.0
ob_circle.location = (0.0, 0.0, 0.0)

# ---- collection membership
col_collection.objects.link(ob_light)
col_collection.objects.link(ob_camera)
col_collection.objects.link(ob_circle)

# ---- scene / render settings (as saved in the file)
scene.camera = ob_camera
scene.frame_start = 1; scene.frame_end = 250; scene.frame_set(1)
scene.render.engine = 'BLENDER_EEVEE_NEXT'
scene.cycles.sampling_pattern = 'TABULATED_SOBOL'
bpy.context.view_layer.update()
